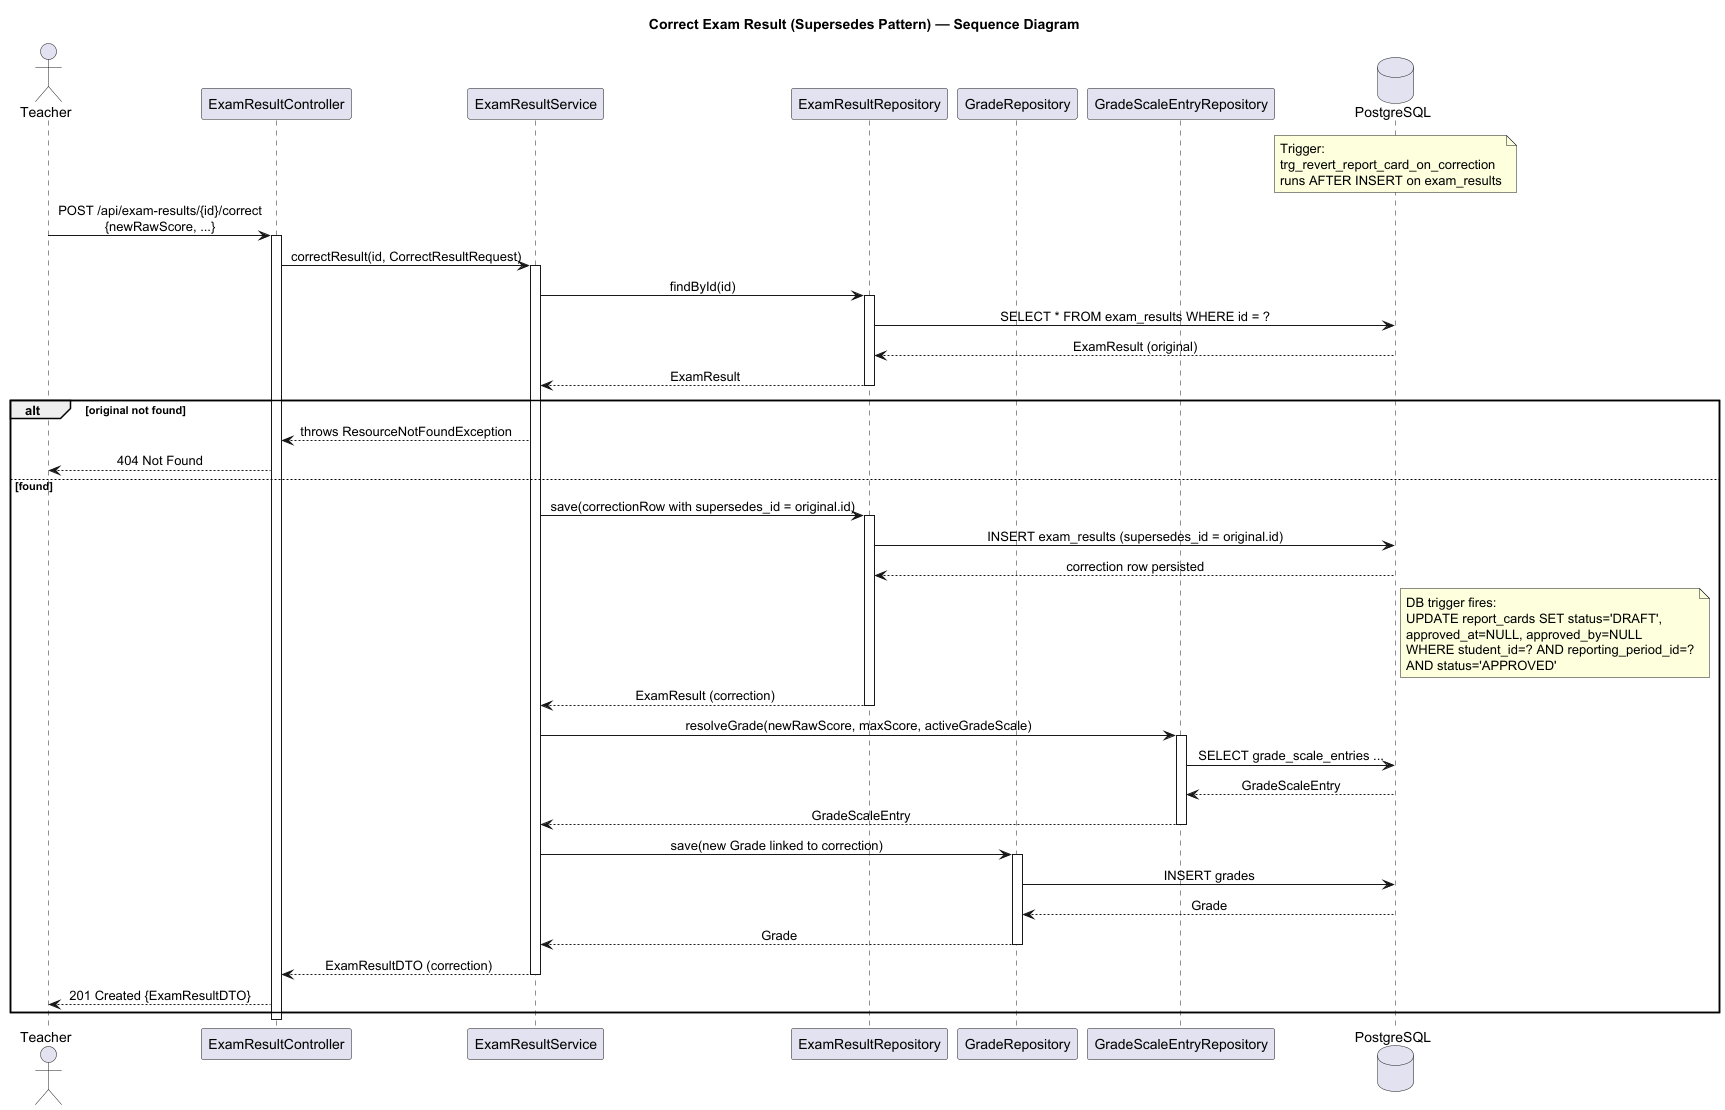

The diagram above was rendered by PlantUML. Its source (embedded in the PNG):
@startuml Correct_Exam_Result_Sequence
title Correct Exam Result (Supersedes Pattern) — Sequence Diagram

skinparam sequenceMessageAlign center
skinparam shadowing false
skinparam responseMessageBelowArrow true

actor       Teacher                  as T
participant ExamResultController     as C
participant ExamResultService        as S
participant ExamResultRepository     as ER
participant GradeRepository          as GR
participant GradeScaleEntryRepository as GS
database    PostgreSQL               as DB
note over DB : Trigger:\ntrg_revert_report_card_on_correction\nruns AFTER INSERT on exam_results

T -> C : POST /api/exam-results/{id}/correct\n{newRawScore, ...}
activate C

C -> S : correctResult(id, CorrectResultRequest)
activate S

S -> ER : findById(id)
activate ER
ER -> DB : SELECT * FROM exam_results WHERE id = ?
DB --> ER : ExamResult (original)
ER --> S : ExamResult
deactivate ER

alt original not found
  S --> C : throws ResourceNotFoundException
  C --> T : 404 Not Found
else found
  S -> ER : save(correctionRow with supersedes_id = original.id)
  activate ER
  ER -> DB : INSERT exam_results (supersedes_id = original.id)
  DB --> ER : correction row persisted
  note right of DB
    DB trigger fires:
    UPDATE report_cards SET status='DRAFT',
    approved_at=NULL, approved_by=NULL
    WHERE student_id=? AND reporting_period_id=?
    AND status='APPROVED'
  end note
  ER --> S : ExamResult (correction)
  deactivate ER

  S -> GS : resolveGrade(newRawScore, maxScore, activeGradeScale)
  activate GS
  GS -> DB : SELECT grade_scale_entries ...
  DB --> GS : GradeScaleEntry
  GS --> S : GradeScaleEntry
  deactivate GS

  S -> GR : save(new Grade linked to correction)
  activate GR
  GR -> DB : INSERT grades
  DB --> GR : Grade
  GR --> S : Grade
  deactivate GR

  S --> C : ExamResultDTO (correction)
  deactivate S
  C --> T : 201 Created {ExamResultDTO}
end

deactivate C
@enduml